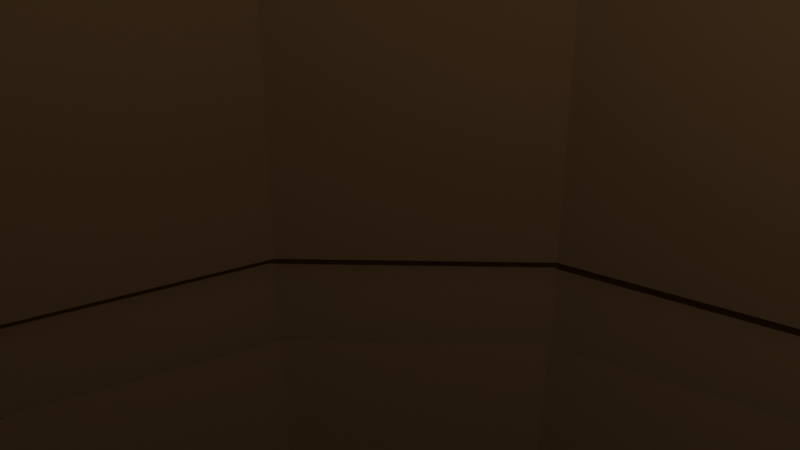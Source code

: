 # Source: barrel2.blend  (saved by Blender 2.80.75; exported with 4.5.12 LTS)
import bpy
from mathutils import Matrix  # noqa: F401  (used for matrix-valued properties, if any)

bpy.ops.wm.read_factory_settings(use_empty=True)
scene = bpy.context.scene
scene.name = 'Scene'

# ---- collections
col_collection = bpy.data.collections.new('Collection'); scene.collection.children.link(col_collection)

# ---- materials (node trees are filled in below, after node groups)
mat_material_001 = bpy.data.materials.new('Material.001')
mat_material_001.use_transparent_shadow = False
mat_material_002 = bpy.data.materials.new('Material.002')
mat_material_002.use_transparent_shadow = False

# ---- material node trees
mat_material_001.use_nodes = True; mat_material_001.node_tree.nodes.clear()
_N = mat_material_001.node_tree.nodes; _L = mat_material_001.node_tree.links
n0 = _N.new('ShaderNodeOutputMaterial'); n0.name = 'Material Output'; n0.location = (300, 300)
n1 = _N.new('ShaderNodeBsdfPrincipled'); n1.name = 'Principled BSDF'; n1.location = (10, 300)
n1.distribution = 'GGX'
n1.subsurface_method = 'BURLEY'
n1.inputs[0].default_value = (0.2167, 0.1264, 0.05884, 1.0)
n1.inputs[2].default_value = 1.0
n1.inputs[3].default_value = 1.45
n1.inputs[13].default_value = 0.3364
n1.inputs[20].default_value = 0.0
n1.inputs[27].default_value = (0.0, 0.0, 0.0, 1.0)
n1.inputs[28].default_value = 1.0
_L.new(n1.outputs[0], n0.inputs[0])
n0.is_active_output = True
mat_material_002.use_nodes = True; mat_material_002.node_tree.nodes.clear()
_N = mat_material_002.node_tree.nodes; _L = mat_material_002.node_tree.links
n0 = _N.new('ShaderNodeBsdfPrincipled'); n0.name = 'Principled BSDF'; n0.location = (-152, 369)
n0.distribution = 'GGX'
n0.subsurface_method = 'BURLEY'
n0.inputs[0].default_value = (0.1477, 0.8, 0.4721, 1.0)
n0.inputs[3].default_value = 1.45
n0.inputs[27].default_value = (0.0, 0.0, 0.0, 1.0)
n0.inputs[28].default_value = 1.0
n1 = _N.new('ShaderNodeOutputMaterial'); n1.name = 'Material Output'; n1.location = (617, 401)
n1.hide = True
n2 = _N.new('ShaderNodeMixShader'); n2.name = 'Mix Shader'; n2.location = (146, 348)
n2.inputs[0].default_value = 0.3333
n3 = _N.new('ShaderNodeMixShader'); n3.name = 'Mix Shader.001'; n3.location = (397, 353)
n3.inputs[0].default_value = 0.08333
n4 = _N.new('ShaderNodeBsdfTransparent'); n4.name = 'Transparent BSDF'; n4.location = (165, 117)
n5 = _N.new('ShaderNodeBsdfAnisotropic'); n5.name = 'Glossy BSDF'; n5.location = (398, 121)
n5.distribution = 'GGX'
n5.inputs[1].default_value = 0.0
n6 = _N.new('ShaderNodeAddShader'); n6.name = 'Add Shader'; n6.location = (0, 0)
n7 = _N.new('ShaderNodeBsdfTransparent'); n7.name = 'Transparent BSDF.001'; n7.location = (0, 0)
_L.new(n0.outputs[0], n2.inputs[1])
_L.new(n2.outputs[0], n3.inputs[1])
_L.new(n4.outputs[0], n2.inputs[2])
_L.new(n5.outputs[0], n3.inputs[2])
_L.new(n3.outputs[0], n6.inputs[0])
_L.new(n7.outputs[0], n6.inputs[1])
_L.new(n6.outputs[0], n1.inputs[0])
n1.is_active_output = True

# ---- world
world_world = bpy.data.worlds.new('World'); scene.world = world_world
world_world.use_nodes = True; world_world.node_tree.nodes.clear()
_N = world_world.node_tree.nodes; _L = world_world.node_tree.links
n0 = _N.new('ShaderNodeOutputWorld'); n0.name = 'World Output'; n0.location = (300, 300)
n1 = _N.new('ShaderNodeBackground'); n1.name = 'Background'; n1.location = (10, 300)
n1.inputs[0].default_value = (0.05088, 0.05088, 0.05088, 1.0)
_L.new(n1.outputs[0], n0.inputs[0])
n0.is_active_output = True
world_world.color = (0.05088, 0.05088, 0.05088)
world_world.use_sun_shadow = False
world_world.sun_shadow_jitter_overblur = 0.0

# ---- cameras
cam_camera = bpy.data.cameras.new('Camera')
cam_camera.clip_end = 100.0
cam_camera.ortho_scale = 7.314

# ---- lights
light_light = bpy.data.lights.new('Light', 'POINT')
light_light.transmission_factor = 0.0
light_light.energy = 1000.0
light_light.shadow_soft_size = 0.1
light_light.shadow_maximum_resolution = 0.006
light_light.use_absolute_resolution = True

# ---- meshes
me_cylinder = bpy.data.meshes.new('Cylinder')
me_cylinder.from_pydata([(1.725e-08, 0.8758, -1.0), (-0.02197, 0.8757, 1.0), (0.4379, 0.7584, -1.0), (0.4379, 0.7584, 0.9711), (0.7584, 0.4379, -1.0), (0.7584, 0.4379, 1.0), (0.8758, -3.605e-08, -1.0), (0.8757, -0.02299, 1.001), (0.7584, -0.4379, -1.0), (0.7699, -0.4179, 1.001), (0.4379, -0.7584, -1.0), (0.4379, -0.7584, 1.016), (1.357e-07, -0.8758, -1.0), (1.357e-07, -0.8758, 0.9867), (-0.4379, -0.7584, -1.0), (-0.4379, -0.7584, 0.9711), (-0.7584, -0.4379, -1.0), (-0.7584, -0.4379, 1.0), (-0.8758, -4.055e-07, -1.0), (-0.8758, -4.055e-07, 0.9711), (-0.7584, 0.4379, -1.0), (-0.7584, 0.4379, 0.9867), (-0.4379, 0.7584, -1.0), (-0.4188, 0.7694, 1.0), (2.204e-09, 1.229, -0.4098), (-2.229e-09, 1.268, 0.4247), (0.6147, 1.065, 0.4098), (0.6339, 1.098, -0.4247), (1.065, 0.6147, 0.4098), (1.098, 0.6339, -0.4247), (1.229, -1.911e-08, 0.4098), (1.268, -1.911e-08, -0.4247), (1.065, -0.6147, 0.4098), (1.098, -0.6339, -0.4247), (0.6147, -1.065, 0.4098), (0.6339, -1.098, -0.4247), (1.878e-07, -1.229, 0.4098), (1.919e-07, -1.268, -0.4247), (-0.6147, -1.065, 0.4098), (-0.6339, -1.098, -0.4247), (-1.065, -0.6147, 0.4098), (-1.098, -0.6339, -0.4247), (-1.229, -5.369e-07, 0.4098), (-1.268, -5.559e-07, -0.4247), (-1.065, 0.6147, 0.4098), (-1.098, 0.6339, -0.4247), (-0.6147, 1.065, 0.4098), (-0.6339, 1.098, -0.4247), (0.5, 0.866, 0.9711), (-0.02197, 0.9883, 1.0), (0.866, 0.5, 1.0), (0.9877, -0.02299, 1.015), (0.8669, -0.474, 1.015), (0.5, -0.866, 1.0), (1.51e-07, -1.0, 1.0), (-0.5, -0.866, 0.9711), (-0.866, -0.5, 0.9711), (-1.0, -4.649e-07, 1.0), (-0.866, 0.5, 1.016), (-0.4751, 0.8669, 1.0), (0.4, 0.8, 0.9121), (1.94e-08, 0.8758, 0.8929), (0.8, 0.4, 0.9121), (0.8758, -3.605e-08, 0.8929), (0.7584, -0.4379, 0.8929), (0.4379, -0.7584, 0.8929), (1.378e-07, -0.8758, 0.8929), (-0.4379, -0.7584, 0.8929), (-0.7584, -0.4379, 0.8929), (-0.9, 0.0, 0.9121), (-0.8, 0.4, 0.9121), (-0.4379, 0.7584, 0.8929), (0.0, 1.0, -1.0), (0.5, 0.866, -1.0), (0.866, 0.5, -1.0), (1.0, -4.371e-08, -1.0), (0.866, -0.5, -1.0), (0.5, -0.866, -1.0), (1.51e-07, -1.0, -1.0), (-0.5, -0.866, -1.0), (-0.866, -0.5, -1.0), (-1.0, -4.649e-07, -1.0), (-0.866, 0.5, -1.0), (-0.5, 0.866, -1.0), (2.635e-08, 0.8758, -0.935), (0.4379, 0.7584, -0.935), (0.7584, 0.4379, -0.935), (0.8758, -3.605e-08, -0.935), (0.7584, -0.4379, -0.935), (0.4379, -0.7584, -0.935), (1.448e-07, -0.8758, -0.935), (-0.4379, -0.7584, -0.935), (-0.7584, -0.4379, -0.935), (-0.8758, -4.055e-07, -0.935), (-0.7584, 0.4379, -0.935), (-0.4379, 0.7584, -0.935), (-2.701e-09, 1.219, 0.5511), (0.5901, 1.022, 0.5362), (1.022, 0.5901, 0.5362), (1.18, -2.438e-08, 0.5362), (1.022, -0.5901, 0.5362), (0.5901, -1.022, 0.5362), (1.799e-07, -1.18, 0.5362), (-0.5901, -1.022, 0.5362), (-1.022, -0.5901, 0.5362), (-1.18, -5.215e-07, 0.5362), (-1.022, 0.5901, 0.5362), (-0.5901, 1.022, 0.5362), (0.6088, 1.054, -0.554), (1.054, 0.6088, -0.554), (1.218, -2.45e-08, -0.554), (1.054, -0.6088, -0.554), (0.6088, -1.054, -0.554), (1.839e-07, -1.218, -0.554), (-0.6088, -1.054, -0.554), (-1.054, -0.6088, -0.554), (-1.218, -5.401e-07, -0.554), (-1.054, 0.6088, -0.554), (-0.6088, 1.054, -0.554), (1.721e-09, 1.179, -0.539), (-0.6147, 1.065, -0.4098), (-2.862e-09, 1.268, -0.4247), (-0.6339, 1.098, 0.4247), (2.204e-09, 1.229, 0.4098), (-1.065, 0.6147, -0.4098), (-1.098, 0.6339, 0.4247), (-1.229, -5.369e-07, -0.4098), (-1.268, -5.553e-07, 0.4247), (-1.065, -0.6147, -0.4098), (-1.098, -0.6339, 0.4247), (-0.6147, -1.065, -0.4098), (-0.6339, -1.098, 0.4247), (1.878e-07, -1.229, -0.4098), (1.929e-07, -1.268, 0.4247), (0.6147, -1.065, -0.4098), (0.6339, -1.098, 0.4247), (1.065, -0.6147, -0.4098), (1.098, -0.6339, 0.4247), (1.229, -1.911e-08, -0.4098), (1.268, -1.879e-08, 0.4247), (1.065, 0.6147, -0.4098), (1.098, 0.6339, 0.4247), (0.6147, 1.065, -0.4098), (0.6339, 1.098, 0.4247), (-0.6093, 1.055, 0.5511), (1.732e-09, 1.18, 0.5362), (-1.055, 0.6093, 0.5511), (-1.219, -5.398e-07, 0.5511), (-1.055, -0.6093, 0.5511), (-0.6093, -1.055, 0.5511), (1.85e-07, -1.219, 0.5511), (0.6093, -1.055, 0.5511), (1.055, -0.6093, 0.5511), (1.219, -2.406e-08, 0.5511), (1.055, 0.6093, 0.5511), (0.6093, 1.055, 0.5511), (-3.344e-09, 1.218, -0.554), (0.5895, 1.021, -0.539), (1.021, 0.5895, -0.539), (1.179, -2.45e-08, -0.539), (1.021, -0.5895, -0.539), (0.5895, -1.021, -0.539), (1.798e-07, -1.179, -0.539), (-0.5895, -1.021, -0.539), (-1.021, -0.5895, -0.539), (-1.179, -5.211e-07, -0.539), (-1.021, 0.5895, -0.539), (-0.5896, 1.021, -0.539), (3.524e-09, 1.268, 0.0), (0.634, 1.098, 0.0), (1.098, 0.634, 0.0), (1.268, -1.571e-08, 0.0), (1.098, -0.634, 0.0), (0.634, -1.098, 0.0), (1.95e-07, -1.268, 0.0), (-0.634, -1.098, 0.0), (-1.098, -0.634, 0.0), (-1.268, -5.498e-07, 0.0), (-1.098, 0.634, 0.0), (-0.634, 1.098, 0.0), (2.635e-08, 0.8758, -0.935), (0.4379, 0.7584, -0.935), (0.7584, 0.4379, -0.935), (0.8758, -3.605e-08, -0.935), (0.7584, -0.4379, -0.9101), (0.4379, -0.7584, -0.9101), (-0.7584, 0.4379, -0.9101), (-0.4379, 0.7584, -0.9101), (0.4379, -0.7584, -0.9282), (1.448e-07, -0.8758, -0.9282), (-0.8758, -4.055e-07, -0.9282), (-0.7584, 0.4379, -0.9282), (0.0003167, 0.8748, 0.8886), (-0.4376, 0.7574, 0.8886), (2.635e-08, 0.8758, -0.9438), (0.4379, 0.7584, -0.9438), (0.7584, 0.4379, -0.9438), (0.8758, -3.605e-08, -0.9438)], [], [(145, 49, 48, 97), (97, 48, 50, 98), (98, 50, 51, 99), (99, 51, 52, 100), (100, 52, 53, 101), (101, 53, 54, 102), (102, 54, 55, 103), (103, 55, 56, 104), (104, 56, 57, 105), (105, 57, 58, 106), (17, 15, 67, 68), (106, 58, 59, 107), (107, 59, 49, 145), (20, 22, 95, 94), (118, 47, 121, 156), (179, 46, 123, 168), (117, 45, 47, 118), (178, 44, 46, 179), (116, 43, 45, 117), (177, 42, 44, 178), (115, 41, 43, 116), (176, 40, 42, 177), (114, 39, 41, 115), (175, 38, 40, 176), (113, 37, 39, 114), (174, 36, 38, 175), (112, 35, 37, 113), (173, 34, 36, 174), (111, 33, 35, 112), (172, 32, 34, 173), (110, 31, 33, 111), (171, 30, 32, 172), (109, 29, 31, 110), (170, 28, 30, 171), (108, 27, 29, 109), (169, 26, 28, 170), (156, 121, 27, 108), (168, 123, 26, 169), (1, 3, 48, 49), (3, 5, 50, 48), (5, 7, 51, 50), (7, 9, 52, 51), (9, 11, 53, 52), (11, 13, 54, 53), (13, 15, 55, 54), (15, 17, 56, 55), (17, 19, 57, 56), (19, 21, 58, 57), (21, 23, 59, 58), (23, 1, 49, 59), (11, 9, 64, 65), (1, 23, 71, 61), (5, 3, 60, 62), (19, 17, 68, 69), (13, 11, 65, 66), (7, 5, 62, 63), (21, 19, 69, 70), (15, 13, 66, 67), (9, 7, 63, 64), (23, 21, 70, 71), (3, 1, 61, 60), (2, 0, 72, 73), (4, 2, 73, 74), (6, 4, 74, 75), (8, 6, 75, 76), (10, 8, 76, 77), (12, 10, 77, 78), (14, 12, 78, 79), (16, 14, 79, 80), (18, 16, 80, 81), (20, 18, 81, 82), (22, 20, 82, 83), (0, 22, 83, 72), (87, 84, 180, 183), (0, 2, 85, 84), (14, 16, 92, 91), (8, 10, 89, 88), (22, 0, 84, 95), (2, 4, 86, 85), (16, 18, 93, 92), (10, 12, 90, 89), (4, 6, 87, 86), (18, 20, 94, 93), (12, 14, 91, 90), (6, 8, 88, 87), (87, 88, 95, 84), (89, 94, 186, 185), (94, 89, 188, 191), (90, 91, 92, 93), (122, 144, 96, 25), (125, 146, 144, 122), (127, 147, 146, 125), (129, 148, 147, 127), (131, 149, 148, 129), (133, 150, 149, 131), (135, 151, 150, 133), (137, 152, 151, 135), (139, 153, 152, 137), (141, 154, 153, 139), (143, 155, 154, 141), (25, 96, 155, 143), (72, 119, 157, 73), (73, 157, 158, 74), (74, 158, 159, 75), (75, 159, 160, 76), (76, 160, 161, 77), (77, 161, 162, 78), (78, 162, 163, 79), (79, 163, 164, 80), (80, 164, 165, 81), (81, 165, 166, 82), (82, 166, 167, 83), (83, 167, 119, 72), (121, 47, 120, 24), (122, 25, 123, 46), (47, 45, 124, 120), (125, 122, 46, 44), (45, 43, 126, 124), (127, 125, 44, 42), (43, 41, 128, 126), (129, 127, 42, 40), (41, 39, 130, 128), (131, 129, 40, 38), (39, 37, 132, 130), (133, 131, 38, 36), (37, 35, 134, 132), (135, 133, 36, 34), (35, 33, 136, 134), (137, 135, 34, 32), (33, 31, 138, 136), (139, 137, 32, 30), (31, 29, 140, 138), (141, 139, 30, 28), (29, 27, 142, 140), (143, 141, 28, 26), (27, 121, 24, 142), (25, 143, 26, 123), (96, 144, 107, 145), (144, 146, 106, 107), (146, 147, 105, 106), (147, 148, 104, 105), (148, 149, 103, 104), (149, 150, 102, 103), (150, 151, 101, 102), (151, 152, 100, 101), (152, 153, 99, 100), (153, 154, 98, 99), (154, 155, 97, 98), (155, 96, 145, 97), (156, 108, 157, 119), (108, 109, 158, 157), (109, 110, 159, 158), (110, 111, 160, 159), (111, 112, 161, 160), (112, 113, 162, 161), (113, 114, 163, 162), (114, 115, 164, 163), (115, 116, 165, 164), (116, 117, 166, 165), (117, 118, 167, 166), (118, 156, 119, 167), (24, 168, 169, 142), (142, 169, 170, 140), (140, 170, 171, 138), (138, 171, 172, 136), (136, 172, 173, 134), (134, 173, 174, 132), (132, 174, 175, 130), (130, 175, 176, 128), (128, 176, 177, 126), (126, 177, 178, 124), (124, 178, 179, 120), (120, 179, 168, 24), (182, 183, 197, 196), (86, 87, 183, 182), (84, 85, 181, 180), (85, 86, 182, 181), (184, 185, 186, 187), (88, 89, 185, 184), (95, 88, 184, 187), (94, 95, 187, 186), (188, 189, 190, 191), (93, 94, 191, 190), (90, 93, 190, 189), (89, 90, 189, 188), (61, 71, 193, 192), (194, 195, 196, 197), (180, 181, 195, 194), (183, 180, 194, 197), (181, 182, 196, 195)])
_uv = me_cylinder.uv_layers.new(name='UVMap')
_uv.uv.foreach_set('vector', [1.0, 0.869, 1.0, 1.0, 0.9167, 1.0, 0.9167, 0.869, 0.9167, 0.869, 0.9167, 1.0, 0.8333, 1.0, 0.8333, 0.869, 0.8333, 0.869, 0.8333, 1.0, 0.75, 1.0, 0.75, 0.869, 0.75, 0.869, 0.75, 1.0, 0.6667, 1.0, 0.6667, 0.869, 0.6667, 0.869, 0.6667, 1.0, 0.5833, 1.0, 0.5833, 0.869, 0.5833, 0.869, 0.5833, 1.0, 0.5, 1.0, 0.5, 0.869, 0.5, 0.869, 0.5, 1.0, 0.4167, 1.0, 0.4167, 0.869, 0.4167, 0.869, 0.4167, 1.0, 0.3333, 1.0, 0.3333, 0.869, 0.3333, 0.869, 0.3333, 1.0, 0.25, 1.0, 0.25, 0.869, 0.25, 0.869, 0.25, 1.0, 0.1667, 1.0, 0.1667, 0.869, 0.06798, 0.1449, 0.1449, 0.06798, 0.1449, 0.06798, 0.06798, 0.1449, 0.1667, 0.869, 0.1667, 1.0, 0.08333, 1.0, 0.08333, 0.869, 0.08333, 0.869, 0.08333, 1.0, 7.451e-08, 1.0, 7.451e-08, 0.869, 0.568, 0.3551, 0.6449, 0.432, 0.6449, 0.432, 0.568, 0.3551, 0.08333, 0.6302, 0.08333, 0.6667, 7.451e-08, 0.6667, 7.451e-08, 0.6302, 0.08333, 0.75, 0.08333, 0.8333, 7.451e-08, 0.8333, 7.451e-08, 0.75, 0.1667, 0.6302, 0.1667, 0.6667, 0.08333, 0.6667, 0.08333, 0.6302, 0.1667, 0.75, 0.1667, 0.8333, 0.08333, 0.8333, 0.08333, 0.75, 0.25, 0.6302, 0.25, 0.6667, 0.1667, 0.6667, 0.1667, 0.6302, 0.25, 0.75, 0.25, 0.8333, 0.1667, 0.8333, 0.1667, 0.75, 0.3333, 0.6302, 0.3333, 0.6667, 0.25, 0.6667, 0.25, 0.6302, 0.3333, 0.75, 0.3333, 0.8333, 0.25, 0.8333, 0.25, 0.75, 0.4167, 0.6302, 0.4167, 0.6667, 0.3333, 0.6667, 0.3333, 0.6302, 0.4167, 0.75, 0.4167, 0.8333, 0.3333, 0.8333, 0.3333, 0.75, 0.5, 0.6302, 0.5, 0.6667, 0.4167, 0.6667, 0.4167, 0.6302, 0.5, 0.75, 0.5, 0.8333, 0.4167, 0.8333, 0.4167, 0.75, 0.5833, 0.6302, 0.5833, 0.6667, 0.5, 0.6667, 0.5, 0.6302, 0.5833, 0.75, 0.5833, 0.8333, 0.5, 0.8333, 0.5, 0.75, 0.6667, 0.6302, 0.6667, 0.6667, 0.5833, 0.6667, 0.5833, 0.6302, 0.6667, 0.75, 0.6667, 0.8333, 0.5833, 0.8333, 0.5833, 0.75, 0.75, 0.6302, 0.75, 0.6667, 0.6667, 0.6667, 0.6667, 0.6302, 0.75, 0.75, 0.75, 0.8333, 0.6667, 0.8333, 0.6667, 0.75, 0.8333, 0.6302, 0.8333, 0.6667, 0.75, 0.6667, 0.75, 0.6302, 0.8333, 0.75, 0.8333, 0.8333, 0.75, 0.8333, 0.75, 0.75, 0.9167, 0.6302, 0.9167, 0.6667, 0.8333, 0.6667, 0.8333, 0.6302, 0.9167, 0.75, 0.9167, 0.8333, 0.8333, 0.8333, 0.8333, 0.75, 1.0, 0.6302, 1.0, 0.6667, 0.9167, 0.6667, 0.9167, 0.6302, 1.0, 0.75, 1.0, 0.8333, 0.9167, 0.8333, 0.9167, 0.75, 0.25, 0.4602, 0.3551, 0.432, 0.37, 0.4578, 0.25, 0.49, 0.3551, 0.432, 0.432, 0.3551, 0.4578, 0.37, 0.37, 0.4578, 0.432, 0.3551, 0.4602, 0.25, 0.49, 0.25, 0.4578, 0.37, 0.4602, 0.25, 0.432, 0.1449, 0.4578, 0.13, 0.49, 0.25, 0.432, 0.1449, 0.3551, 0.06798, 0.37, 0.04215, 0.4578, 0.13, 0.3551, 0.06798, 0.25, 0.03982, 0.25, 0.01, 0.37, 0.04215, 0.25, 0.03982, 0.1449, 0.06798, 0.13, 0.04215, 0.25, 0.01, 0.1449, 0.06798, 0.06798, 0.1449, 0.04215, 0.13, 0.13, 0.04215, 0.06798, 0.1449, 0.03982, 0.25, 0.01, 0.25, 0.04215, 0.13, 0.03982, 0.25, 0.06798, 0.3551, 0.04215, 0.37, 0.01, 0.25, 0.06798, 0.3551, 0.1449, 0.432, 0.13, 0.4578, 0.04215, 0.37, 0.1449, 0.432, 0.25, 0.4602, 0.25, 0.49, 0.13, 0.4578, 0.3551, 0.06798, 0.432, 0.1449, 0.432, 0.1449, 0.3551, 0.06798, 0.25, 0.4602, 0.1449, 0.432, 0.1449, 0.432, 0.25, 0.4602, 0.432, 0.3551, 0.3551, 0.432, 0.3551, 0.432, 0.432, 0.3551, 0.03982, 0.25, 0.06798, 0.1449, 0.06798, 0.1449, 0.03982, 0.25, 0.25, 0.03982, 0.3551, 0.06798, 0.3551, 0.06798, 0.25, 0.03982, 0.4602, 0.25, 0.432, 0.3551, 0.432, 0.3551, 0.4602, 0.25, 0.06798, 0.3551, 0.03982, 0.25, 0.03982, 0.25, 0.06798, 0.3551, 0.1449, 0.06798, 0.25, 0.03982, 0.25, 0.03982, 0.1449, 0.06798, 0.432, 0.1449, 0.4602, 0.25, 0.4602, 0.25, 0.432, 0.1449, 0.1449, 0.432, 0.06798, 0.3551, 0.06798, 0.3551, 0.1449, 0.432, 0.3551, 0.432, 0.25, 0.4602, 0.25, 0.4602, 0.3551, 0.432, 0.8551, 0.432, 0.75, 0.4602, 0.75, 0.49, 0.87, 0.4578, 0.932, 0.3551, 0.8551, 0.432, 0.87, 0.4578, 0.9578, 0.37, 0.9602, 0.25, 0.932, 0.3551, 0.9578, 0.37, 0.99, 0.25, 0.932, 0.1449, 0.9602, 0.25, 0.99, 0.25, 0.9578, 0.13, 0.8551, 0.06798, 0.932, 0.1449, 0.9578, 0.13, 0.87, 0.04215, 0.75, 0.03982, 0.8551, 0.06798, 0.87, 0.04215, 0.75, 0.01, 0.6449, 0.06798, 0.75, 0.03982, 0.75, 0.01, 0.63, 0.04215, 0.568, 0.1449, 0.6449, 0.06798, 0.63, 0.04215, 0.5422, 0.13, 0.5398, 0.25, 0.568, 0.1449, 0.5422, 0.13, 0.51, 0.25, 0.568, 0.3551, 0.5398, 0.25, 0.51, 0.25, 0.5422, 0.37, 0.6449, 0.432, 0.568, 0.3551, 0.5422, 0.37, 0.63, 0.4578, 0.75, 0.4602, 0.6449, 0.432, 0.63, 0.4578, 0.75, 0.49, 0.9602, 0.25, 0.75, 0.4602, 0.75, 0.4602, 0.9602, 0.25, 0.75, 0.4602, 0.8551, 0.432, 0.8551, 0.432, 0.75, 0.4602, 0.6449, 0.06798, 0.568, 0.1449, 0.568, 0.1449, 0.6449, 0.06798, 0.932, 0.1449, 0.8551, 0.06798, 0.8551, 0.06798, 0.932, 0.1449, 0.6449, 0.432, 0.75, 0.4602, 0.75, 0.4602, 0.6449, 0.432, 0.8551, 0.432, 0.932, 0.3551, 0.932, 0.3551, 0.8551, 0.432, 0.568, 0.1449, 0.5398, 0.25, 0.5398, 0.25, 0.568, 0.1449, 0.8551, 0.06798, 0.75, 0.03982, 0.75, 0.03982, 0.8551, 0.06798, 0.932, 0.3551, 0.9602, 0.25, 0.9602, 0.25, 0.932, 0.3551, 0.5398, 0.25, 0.568, 0.3551, 0.568, 0.3551, 0.5398, 0.25, 0.75, 0.03982, 0.6449, 0.06798, 0.6449, 0.06798, 0.75, 0.03982, 0.9602, 0.25, 0.932, 0.1449, 0.932, 0.1449, 0.9602, 0.25, 0.9602, 0.25, 0.932, 0.1449, 0.6449, 0.432, 0.75, 0.4602, 0.8551, 0.06798, 0.568, 0.3551, 0.568, 0.3551, 0.8551, 0.06798, 0.568, 0.3551, 0.8551, 0.06798, 0.8551, 0.06798, 0.568, 0.3551, 0.75, 0.03982, 0.6449, 0.06798, 0.568, 0.1449, 0.5398, 0.25, 0.08333, 0.8333, 0.08333, 0.869, 7.451e-08, 0.869, 7.451e-08, 0.8333, 0.1667, 0.8333, 0.1667, 0.869, 0.08333, 0.869, 0.08333, 0.8333, 0.25, 0.8333, 0.25, 0.869, 0.1667, 0.869, 0.1667, 0.8333, 0.3333, 0.8333, 0.3333, 0.869, 0.25, 0.869, 0.25, 0.8333, 0.4167, 0.8333, 0.4167, 0.869, 0.3333, 0.869, 0.3333, 0.8333, 0.5, 0.8333, 0.5, 0.869, 0.4167, 0.869, 0.4167, 0.8333, 0.5833, 0.8333, 0.5833, 0.869, 0.5, 0.869, 0.5, 0.8333, 0.6667, 0.8333, 0.6667, 0.869, 0.5833, 0.869, 0.5833, 0.8333, 0.75, 0.8333, 0.75, 0.869, 0.6667, 0.869, 0.6667, 0.8333, 0.8333, 0.8333, 0.8333, 0.869, 0.75, 0.869, 0.75, 0.8333, 0.9167, 0.8333, 0.9167, 0.869, 0.8333, 0.869, 0.8333, 0.8333, 1.0, 0.8333, 1.0, 0.869, 0.9167, 0.869, 0.9167, 0.8333, 1.0, 0.5, 1.0, 0.6302, 0.9167, 0.6302, 0.9167, 0.5, 0.9167, 0.5, 0.9167, 0.6302, 0.8333, 0.6302, 0.8333, 0.5, 0.8333, 0.5, 0.8333, 0.6302, 0.75, 0.6302, 0.75, 0.5, 0.75, 0.5, 0.75, 0.6302, 0.6667, 0.6302, 0.6667, 0.5, 0.6667, 0.5, 0.6667, 0.6302, 0.5833, 0.6302, 0.5833, 0.5, 0.5833, 0.5, 0.5833, 0.6302, 0.5, 0.6302, 0.5, 0.5, 0.5, 0.5, 0.5, 0.6302, 0.4167, 0.6302, 0.4167, 0.5, 0.4167, 0.5, 0.4167, 0.6302, 0.3333, 0.6302, 0.3333, 0.5, 0.3333, 0.5, 0.3333, 0.6302, 0.25, 0.6302, 0.25, 0.5, 0.25, 0.5, 0.25, 0.6302, 0.1667, 0.6302, 0.1667, 0.5, 0.1667, 0.5, 0.1667, 0.6302, 0.08333, 0.6302, 0.08333, 0.5, 0.08333, 0.5, 0.08333, 0.6302, 7.451e-08, 0.6302, 7.451e-08, 0.5, 7.451e-08, 0.6667, 0.08333, 0.6667, 0.08333, 0.6667, 7.451e-08, 0.6667, 0.08333, 0.8333, 7.451e-08, 0.8333, 7.451e-08, 0.8333, 0.08333, 0.8333, 0.08333, 0.6667, 0.1667, 0.6667, 0.1667, 0.6667, 0.08333, 0.6667, 0.1667, 0.8333, 0.08333, 0.8333, 0.08333, 0.8333, 0.1667, 0.8333, 0.1667, 0.6667, 0.25, 0.6667, 0.25, 0.6667, 0.1667, 0.6667, 0.25, 0.8333, 0.1667, 0.8333, 0.1667, 0.8333, 0.25, 0.8333, 0.25, 0.6667, 0.3333, 0.6667, 0.3333, 0.6667, 0.25, 0.6667, 0.3333, 0.8333, 0.25, 0.8333, 0.25, 0.8333, 0.3333, 0.8333, 0.3333, 0.6667, 0.4167, 0.6667, 0.4167, 0.6667, 0.3333, 0.6667, 0.4167, 0.8333, 0.3333, 0.8333, 0.3333, 0.8333, 0.4167, 0.8333, 0.4167, 0.6667, 0.5, 0.6667, 0.5, 0.6667, 0.4167, 0.6667, 0.5, 0.8333, 0.4167, 0.8333, 0.4167, 0.8333, 0.5, 0.8333, 0.5, 0.6667, 0.5833, 0.6667, 0.5833, 0.6667, 0.5, 0.6667, 0.5833, 0.8333, 0.5, 0.8333, 0.5, 0.8333, 0.5833, 0.8333, 0.5833, 0.6667, 0.6667, 0.6667, 0.6667, 0.6667, 0.5833, 0.6667, 0.6667, 0.8333, 0.5833, 0.8333, 0.5833, 0.8333, 0.6667, 0.8333, 0.6667, 0.6667, 0.75, 0.6667, 0.75, 0.6667, 0.6667, 0.6667, 0.75, 0.8333, 0.6667, 0.8333, 0.6667, 0.8333, 0.75, 0.8333, 0.75, 0.6667, 0.8333, 0.6667, 0.8333, 0.6667, 0.75, 0.6667, 0.8333, 0.8333, 0.75, 0.8333, 0.75, 0.8333, 0.8333, 0.8333, 0.8333, 0.6667, 0.9167, 0.6667, 0.9167, 0.6667, 0.8333, 0.6667, 0.9167, 0.8333, 0.8333, 0.8333, 0.8333, 0.8333, 0.9167, 0.8333, 0.9167, 0.6667, 1.0, 0.6667, 1.0, 0.6667, 0.9167, 0.6667, 1.0, 0.8333, 0.9167, 0.8333, 0.9167, 0.8333, 1.0, 0.8333, 7.451e-08, 0.869, 0.08333, 0.869, 0.08333, 0.869, 7.451e-08, 0.869, 0.08333, 0.869, 0.1667, 0.869, 0.1667, 0.869, 0.08333, 0.869, 0.1667, 0.869, 0.25, 0.869, 0.25, 0.869, 0.1667, 0.869, 0.25, 0.869, 0.3333, 0.869, 0.3333, 0.869, 0.25, 0.869, 0.3333, 0.869, 0.4167, 0.869, 0.4167, 0.869, 0.3333, 0.869, 0.4167, 0.869, 0.5, 0.869, 0.5, 0.869, 0.4167, 0.869, 0.5, 0.869, 0.5833, 0.869, 0.5833, 0.869, 0.5, 0.869, 0.5833, 0.869, 0.6667, 0.869, 0.6667, 0.869, 0.5833, 0.869, 0.6667, 0.869, 0.75, 0.869, 0.75, 0.869, 0.6667, 0.869, 0.75, 0.869, 0.8333, 0.869, 0.8333, 0.869, 0.75, 0.869, 0.8333, 0.869, 0.9167, 0.869, 0.9167, 0.869, 0.8333, 0.869, 0.9167, 0.869, 1.0, 0.869, 1.0, 0.869, 0.9167, 0.869, 1.0, 0.6302, 0.9167, 0.6302, 0.9167, 0.6302, 1.0, 0.6302, 0.9167, 0.6302, 0.8333, 0.6302, 0.8333, 0.6302, 0.9167, 0.6302, 0.8333, 0.6302, 0.75, 0.6302, 0.75, 0.6302, 0.8333, 0.6302, 0.75, 0.6302, 0.6667, 0.6302, 0.6667, 0.6302, 0.75, 0.6302, 0.6667, 0.6302, 0.5833, 0.6302, 0.5833, 0.6302, 0.6667, 0.6302, 0.5833, 0.6302, 0.5, 0.6302, 0.5, 0.6302, 0.5833, 0.6302, 0.5, 0.6302, 0.4167, 0.6302, 0.4167, 0.6302, 0.5, 0.6302, 0.4167, 0.6302, 0.3333, 0.6302, 0.3333, 0.6302, 0.4167, 0.6302, 0.3333, 0.6302, 0.25, 0.6302, 0.25, 0.6302, 0.3333, 0.6302, 0.25, 0.6302, 0.1667, 0.6302, 0.1667, 0.6302, 0.25, 0.6302, 0.1667, 0.6302, 0.08333, 0.6302, 0.08333, 0.6302, 0.1667, 0.6302, 0.08333, 0.6302, 7.451e-08, 0.6302, 7.451e-08, 0.6302, 0.08333, 0.6302, 1.0, 0.6667, 1.0, 0.75, 0.9167, 0.75, 0.9167, 0.6667, 0.9167, 0.6667, 0.9167, 0.75, 0.8333, 0.75, 0.8333, 0.6667, 0.8333, 0.6667, 0.8333, 0.75, 0.75, 0.75, 0.75, 0.6667, 0.75, 0.6667, 0.75, 0.75, 0.6667, 0.75, 0.6667, 0.6667, 0.6667, 0.6667, 0.6667, 0.75, 0.5833, 0.75, 0.5833, 0.6667, 0.5833, 0.6667, 0.5833, 0.75, 0.5, 0.75, 0.5, 0.6667, 0.5, 0.6667, 0.5, 0.75, 0.4167, 0.75, 0.4167, 0.6667, 0.4167, 0.6667, 0.4167, 0.75, 0.3333, 0.75, 0.3333, 0.6667, 0.3333, 0.6667, 0.3333, 0.75, 0.25, 0.75, 0.25, 0.6667, 0.25, 0.6667, 0.25, 0.75, 0.1667, 0.75, 0.1667, 0.6667, 0.1667, 0.6667, 0.1667, 0.75, 0.08333, 0.75, 0.08333, 0.6667, 0.08333, 0.6667, 0.08333, 0.75, 7.451e-08, 0.75, 7.451e-08, 0.6667, 0.932, 0.3551, 0.9602, 0.25, 0.9602, 0.25, 0.932, 0.3551, 0.932, 0.3551, 0.9602, 0.25, 0.9602, 0.25, 0.932, 0.3551, 0.75, 0.4602, 0.8551, 0.432, 0.8551, 0.432, 0.75, 0.4602, 0.8551, 0.432, 0.932, 0.3551, 0.932, 0.3551, 0.8551, 0.432, 0.932, 0.1449, 0.8551, 0.06798, 0.568, 0.3551, 0.6449, 0.432, 0.932, 0.1449, 0.8551, 0.06798, 0.8551, 0.06798, 0.932, 0.1449, 0.6449, 0.432, 0.932, 0.1449, 0.932, 0.1449, 0.6449, 0.432, 0.568, 0.3551, 0.6449, 0.432, 0.6449, 0.432, 0.568, 0.3551, 0.8551, 0.06798, 0.75, 0.03982, 0.5398, 0.25, 0.568, 0.3551, 0.5398, 0.25, 0.568, 0.3551, 0.568, 0.3551, 0.5398, 0.25, 0.75, 0.03982, 0.5398, 0.25, 0.5398, 0.25, 0.75, 0.03982, 0.8551, 0.06798, 0.75, 0.03982, 0.75, 0.03982, 0.8551, 0.06798, 0.25, 0.4602, 0.1449, 0.432, 0.1449, 0.432, 0.25, 0.4602, 0.75, 0.4602, 0.8551, 0.432, 0.932, 0.3551, 0.9602, 0.25, 0.75, 0.4602, 0.8551, 0.432, 0.8551, 0.432, 0.75, 0.4602, 0.9602, 0.25, 0.75, 0.4602, 0.75, 0.4602, 0.9602, 0.25, 0.8551, 0.432, 0.932, 0.3551, 0.932, 0.3551, 0.8551, 0.432])
me_cylinder.materials.append(mat_material_001)
me_cylinder.use_remesh_preserve_volume = False
me_cylinder.use_remesh_preserve_attributes = False
me_cylinder.use_mirror_vertex_groups = False
me_cylinder.update()
me_plane = bpy.data.meshes.new('Plane')
me_plane.from_pydata([(0.2718, 0.4545, 0.0), (-0.004686, 0.5201, 0.0), (-0.2343, 0.4545, 0.0), (-0.4592, 0.2671, 0.0), (-0.5154, 0.009371, 0.0), (-0.4545, -0.253, 0.0), (-0.2624, -0.4451, 0.0), (-0.01406, -0.5201, 0.0), (0.2671, -0.4545, 0.0), (0.4592, -0.253, 0.0), (0.5201, -0.009371, 0.0), (0.4545, 0.2671, 0.0)], [], [(11, 0, 1, 2, 3, 4, 5, 6, 7, 8, 9, 10)])
_uv = me_plane.uv_layers.new(name='UVMap')
_uv.uv.foreach_set('vector', [0.7273, 0.6335, 0.6359, 0.7273, 0.4977, 0.7601, 0.3829, 0.7273, 0.2704, 0.6335, 0.2423, 0.5047, 0.2727, 0.3735, 0.3688, 0.2774, 0.493, 0.2399, 0.6335, 0.2727, 0.7296, 0.3735, 0.7601, 0.4953])
me_plane.materials.append(mat_material_002)
me_plane.use_remesh_preserve_volume = False
me_plane.use_remesh_preserve_attributes = False
me_plane.use_mirror_vertex_groups = False
me_plane.update()

# ---- objects
ob_light = bpy.data.objects.new('Light', light_light)
ob_camera = bpy.data.objects.new('Camera', cam_camera)
ob_cylinder = bpy.data.objects.new('Cylinder', me_cylinder)
ob_plane = bpy.data.objects.new('Plane', me_plane)

# ---- transforms, parenting, visibility, modifiers, constraints
ob_light.location = (4.076, 1.005, 5.904)
ob_light.rotation_euler = (0.6503, 0.05522, 1.866)
ob_light.lock_rotations_4d = False
ob_light.empty_display_type = 'ARROWS'
ob_light.color = (0.0, 0.0, 0.0, 0.0)
ob_light.lineart.crease_threshold = 0.0
ob_camera.location = (7.359, -6.926, 4.958)
ob_camera.rotation_euler = (1.109, 0.0, 0.8149)
ob_camera.lock_rotations_4d = False
ob_camera.empty_display_type = 'ARROWS'
ob_camera.color = (0.0, 0.0, 0.0, 0.0)
ob_camera.display_type = 'WIRE'
ob_camera.lineart.crease_threshold = 0.0
ob_cylinder.location = (0.0, 0.0, 0.0)
ob_cylinder.scale = (10.0, 10.0, 16.45)
ob_cylinder.lineart.crease_threshold = 0.0
_m = ob_cylinder.modifiers.new('Solidify', 'SOLIDIFY')
_m.nonmanifold_thickness_mode = 'FIXED'
_m.nonmanifold_merge_threshold = 0.0003
ob_plane.location = (0.0, 0.0, 14.62)
ob_plane.scale = (17.98, 17.98, 17.98)
ob_plane.lineart.crease_threshold = 0.0

# ---- collection membership
col_collection.objects.link(ob_light)
col_collection.objects.link(ob_camera)
col_collection.objects.link(ob_cylinder)
col_collection.objects.link(ob_plane)

# ---- scene / render settings (as saved in the file)
scene.camera = ob_camera
scene.frame_start = 1; scene.frame_end = 250; scene.frame_set(1)
scene.render.engine = 'BLENDER_EEVEE_NEXT'
scene.cycles.use_denoising = False
scene.cycles.samples = 128
scene.cycles.sampling_pattern = 'TABULATED_SOBOL'
scene.cycles.use_adaptive_sampling = False
scene.cycles.use_light_tree = False
scene.view_settings.view_transform = 'Filmic'
bpy.context.view_layer.update()
